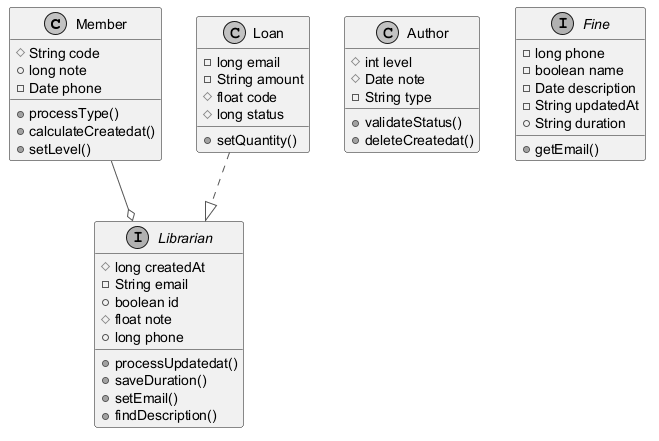

The diagram above was rendered by PlantUML. Its source (embedded in the PNG):
@startuml
skinparam monochrome true
skinparam ArrowColor #555555
class Member {
  #String code
  +long note
  -Date phone
  +processType()
  +calculateCreatedat()
  +setLevel()
}
class Author {
  #int level
  #Date note
  -String type
  +validateStatus()
  +deleteCreatedat()
}
class Loan {
  -long email
  -String amount
  #float code
  #long status
  +setQuantity()
}
interface Librarian {
  #long createdAt
  -String email
  +boolean id
  #float note
  +long phone
  +processUpdatedat()
  +saveDuration()
  +setEmail()
  +findDescription()
}
interface Fine {
  -long phone
  -boolean name
  -Date description
  -String updatedAt
  +String duration
  +getEmail()
}
Loan ..|> Librarian
Member --o Librarian
@enduml